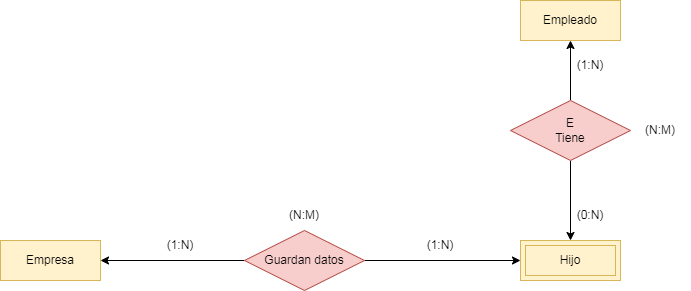

The diagram above was exported from draw.io. Its source (the exported page's mxGraphModel, read from the mxfile embedded in the PNG):
<mxGraphModel dx="1422" dy="705" grid="1" gridSize="10" guides="1" tooltips="1" connect="1" arrows="1" fold="1" page="1" pageScale="1" pageWidth="827" pageHeight="1169" math="0" shadow="0">
  <root>
    <mxCell id="0" />
    <mxCell id="1" parent="0" />
    <mxCell id="362W5ym_kIZA5EgspNZ7-1" value="Empresa" style="whiteSpace=wrap;html=1;align=center;fillColor=#fff2cc;strokeColor=#d6b656;" parent="1" vertex="1">
      <mxGeometry x="80" y="320" width="100" height="40" as="geometry" />
    </mxCell>
    <mxCell id="xSSzHfsiPw_i-XmBfa05-3" style="edgeStyle=orthogonalEdgeStyle;rounded=0;orthogonalLoop=1;jettySize=auto;html=1;entryX=1;entryY=0.5;entryDx=0;entryDy=0;" parent="1" source="362W5ym_kIZA5EgspNZ7-2" target="362W5ym_kIZA5EgspNZ7-1" edge="1">
      <mxGeometry relative="1" as="geometry" />
    </mxCell>
    <mxCell id="xSSzHfsiPw_i-XmBfa05-4" style="edgeStyle=orthogonalEdgeStyle;rounded=0;orthogonalLoop=1;jettySize=auto;html=1;entryX=0;entryY=0.5;entryDx=0;entryDy=0;" parent="1" source="362W5ym_kIZA5EgspNZ7-2" target="362W5ym_kIZA5EgspNZ7-6" edge="1">
      <mxGeometry relative="1" as="geometry" />
    </mxCell>
    <mxCell id="362W5ym_kIZA5EgspNZ7-2" value="Guardan datos" style="shape=rhombus;perimeter=rhombusPerimeter;whiteSpace=wrap;html=1;align=center;fillColor=#f8cecc;strokeColor=#b85450;" parent="1" vertex="1">
      <mxGeometry x="324" y="310" width="120" height="60" as="geometry" />
    </mxCell>
    <mxCell id="362W5ym_kIZA5EgspNZ7-6" value="Hijo" style="shape=ext;margin=3;double=1;whiteSpace=wrap;html=1;align=center;fillColor=#fff2cc;strokeColor=#d6b656;" parent="1" vertex="1">
      <mxGeometry x="600" y="320" width="100" height="40" as="geometry" />
    </mxCell>
    <mxCell id="362W5ym_kIZA5EgspNZ7-7" value="Empleado" style="whiteSpace=wrap;html=1;align=center;fillColor=#fff2cc;strokeColor=#d6b656;" parent="1" vertex="1">
      <mxGeometry x="600" y="80" width="100" height="40" as="geometry" />
    </mxCell>
    <mxCell id="362W5ym_kIZA5EgspNZ7-12" value="(1:N)" style="text;html=1;strokeColor=none;fillColor=none;align=center;verticalAlign=middle;whiteSpace=wrap;rounded=0;" parent="1" vertex="1">
      <mxGeometry x="640" y="130" width="60" height="30" as="geometry" />
    </mxCell>
    <mxCell id="362W5ym_kIZA5EgspNZ7-13" value="(0:N)" style="text;html=1;strokeColor=none;fillColor=none;align=center;verticalAlign=middle;whiteSpace=wrap;rounded=0;" parent="1" vertex="1">
      <mxGeometry x="640" y="280" width="60" height="30" as="geometry" />
    </mxCell>
    <mxCell id="362W5ym_kIZA5EgspNZ7-14" value="(1:N)" style="text;html=1;strokeColor=none;fillColor=none;align=center;verticalAlign=middle;whiteSpace=wrap;rounded=0;" parent="1" vertex="1">
      <mxGeometry x="490" y="310" width="60" height="30" as="geometry" />
    </mxCell>
    <mxCell id="362W5ym_kIZA5EgspNZ7-15" value="(1:N)" style="text;html=1;strokeColor=none;fillColor=none;align=center;verticalAlign=middle;whiteSpace=wrap;rounded=0;" parent="1" vertex="1">
      <mxGeometry x="230" y="310" width="60" height="30" as="geometry" />
    </mxCell>
    <mxCell id="xSSzHfsiPw_i-XmBfa05-1" style="edgeStyle=orthogonalEdgeStyle;rounded=0;orthogonalLoop=1;jettySize=auto;html=1;entryX=0.5;entryY=1;entryDx=0;entryDy=0;exitX=0.5;exitY=0;exitDx=0;exitDy=0;" parent="1" source="bA1pQLcYqiKjXhahESfT-1" target="362W5ym_kIZA5EgspNZ7-7" edge="1">
      <mxGeometry relative="1" as="geometry">
        <mxPoint x="650" y="190" as="sourcePoint" />
      </mxGeometry>
    </mxCell>
    <mxCell id="xSSzHfsiPw_i-XmBfa05-2" style="edgeStyle=orthogonalEdgeStyle;rounded=0;orthogonalLoop=1;jettySize=auto;html=1;entryX=0.5;entryY=0;entryDx=0;entryDy=0;exitX=0.5;exitY=1;exitDx=0;exitDy=0;" parent="1" source="bA1pQLcYqiKjXhahESfT-1" target="362W5ym_kIZA5EgspNZ7-6" edge="1">
      <mxGeometry relative="1" as="geometry">
        <mxPoint x="650" y="250" as="sourcePoint" />
      </mxGeometry>
    </mxCell>
    <mxCell id="362W5ym_kIZA5EgspNZ7-18" value="(N:M)" style="text;html=1;strokeColor=none;fillColor=none;align=center;verticalAlign=middle;whiteSpace=wrap;rounded=0;" parent="1" vertex="1">
      <mxGeometry x="354" y="280" width="60" height="30" as="geometry" />
    </mxCell>
    <mxCell id="362W5ym_kIZA5EgspNZ7-19" value="(N:M)" style="text;html=1;strokeColor=none;fillColor=none;align=center;verticalAlign=middle;whiteSpace=wrap;rounded=0;" parent="1" vertex="1">
      <mxGeometry x="710" y="195" width="60" height="30" as="geometry" />
    </mxCell>
    <mxCell id="bA1pQLcYqiKjXhahESfT-1" value="&lt;div&gt;E&lt;/div&gt;&lt;div&gt;Tiene&lt;br&gt;&lt;/div&gt;" style="shape=rhombus;perimeter=rhombusPerimeter;whiteSpace=wrap;html=1;align=center;fillColor=#f8cecc;strokeColor=#b85450;" parent="1" vertex="1">
      <mxGeometry x="590" y="180" width="120" height="60" as="geometry" />
    </mxCell>
  </root>
</mxGraphModel>